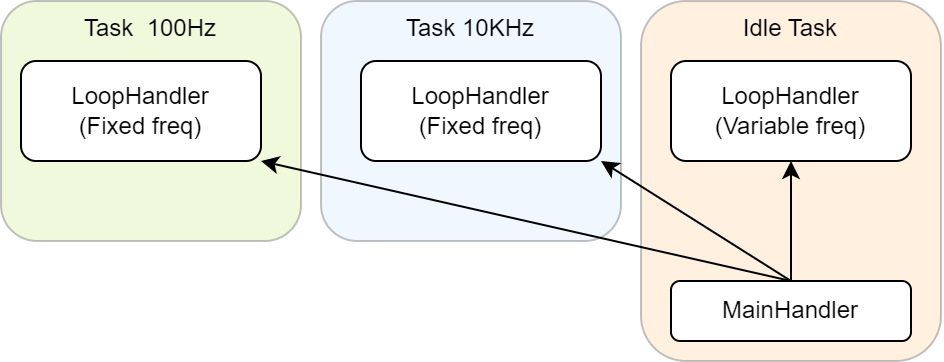

The diagram above was exported from draw.io. Its source (the exported page's mxGraphModel, read from the mxfile embedded in the PNG):
<mxGraphModel dx="945" dy="395" grid="1" gridSize="10" guides="1" tooltips="1" connect="1" arrows="1" fold="1" page="1" pageScale="1" pageWidth="850" pageHeight="1100" math="0" shadow="0">
  <root>
    <mxCell id="0" />
    <mxCell id="1" parent="0" />
    <mxCell id="7" value="Task&amp;nbsp; 100Hz" style="rounded=1;whiteSpace=wrap;html=1;fillColor=#cdeb8b;strokeColor=#36393d;opacity=30;verticalAlign=top;" vertex="1" parent="1">
      <mxGeometry x="190" y="210" width="150" height="120" as="geometry" />
    </mxCell>
    <mxCell id="8" value="Task 10KHz" style="rounded=1;whiteSpace=wrap;html=1;fillColor=#cce5ff;strokeColor=#36393d;opacity=30;verticalAlign=top;" vertex="1" parent="1">
      <mxGeometry x="350" y="210" width="150" height="120" as="geometry" />
    </mxCell>
    <mxCell id="9" value="Idle Task" style="rounded=1;whiteSpace=wrap;html=1;fillColor=#ffcc99;strokeColor=#36393d;opacity=30;verticalAlign=top;" vertex="1" parent="1">
      <mxGeometry x="510" y="210" width="150" height="180" as="geometry" />
    </mxCell>
    <mxCell id="11" style="edgeStyle=none;html=1;exitX=0.5;exitY=0;exitDx=0;exitDy=0;entryX=0.5;entryY=1;entryDx=0;entryDy=0;" edge="1" parent="1" source="2" target="6">
      <mxGeometry relative="1" as="geometry" />
    </mxCell>
    <mxCell id="12" style="edgeStyle=none;html=1;exitX=0.5;exitY=0;exitDx=0;exitDy=0;entryX=1;entryY=1;entryDx=0;entryDy=0;" edge="1" parent="1" source="2" target="5">
      <mxGeometry relative="1" as="geometry" />
    </mxCell>
    <mxCell id="13" style="edgeStyle=none;html=1;exitX=0.5;exitY=0;exitDx=0;exitDy=0;entryX=1;entryY=1;entryDx=0;entryDy=0;" edge="1" parent="1" source="2" target="3">
      <mxGeometry relative="1" as="geometry" />
    </mxCell>
    <mxCell id="2" value="MainHandler" style="rounded=1;whiteSpace=wrap;html=1;" vertex="1" parent="1">
      <mxGeometry x="525" y="350" width="120" height="30" as="geometry" />
    </mxCell>
    <mxCell id="3" value="LoopHandler&lt;br&gt;(Fixed freq)" style="rounded=1;whiteSpace=wrap;html=1;" vertex="1" parent="1">
      <mxGeometry x="200" y="240" width="120" height="50" as="geometry" />
    </mxCell>
    <mxCell id="5" value="LoopHandler&lt;br&gt;(Fixed freq)" style="rounded=1;whiteSpace=wrap;html=1;" vertex="1" parent="1">
      <mxGeometry x="370" y="240" width="120" height="50" as="geometry" />
    </mxCell>
    <mxCell id="6" value="LoopHandler&lt;br&gt;(Variable freq)" style="rounded=1;whiteSpace=wrap;html=1;" vertex="1" parent="1">
      <mxGeometry x="525" y="240" width="120" height="50" as="geometry" />
    </mxCell>
  </root>
</mxGraphModel>